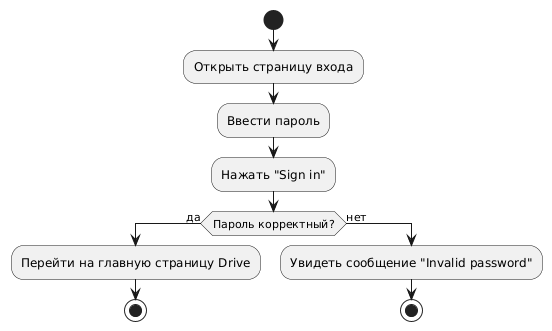

The diagram above was rendered by PlantUML. Its source (embedded in the PNG):
@startuml
start
:Открыть страницу входа;
:Ввести пароль;
:Нажать "Sign in";

if (Пароль корректный?) then (да)
  :Перейти на главную страницу Drive;
  stop
else (нет)
  :Увидеть сообщение "Invalid password";
  stop
endif
@enduml